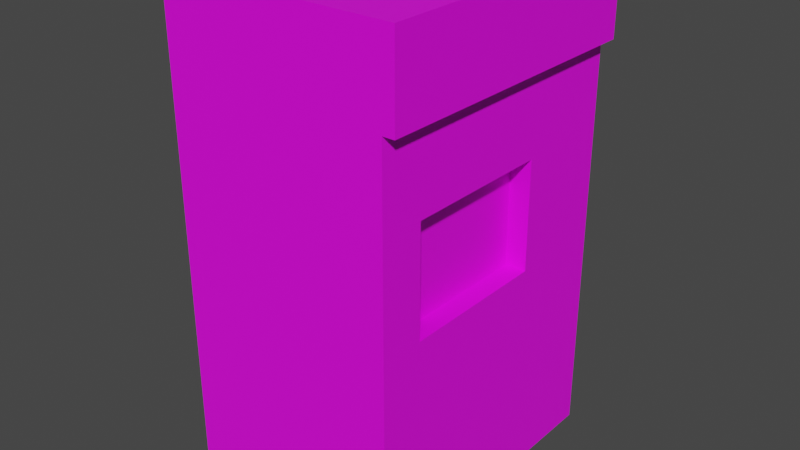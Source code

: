 # Source: CoffeMachine.blend  (saved by Blender 4.3.34; exported with 4.5.12 LTS)
import bpy
from mathutils import Matrix  # noqa: F401  (used for matrix-valued properties, if any)

bpy.ops.wm.read_factory_settings(use_empty=True)
scene = bpy.context.scene
scene.name = 'Scene'

# ---- collections
col_collection = bpy.data.collections.new('Collection'); scene.collection.children.link(col_collection)

# ---- images (referenced by path relative to the original .blend; pixels are not part of the script)
import os
ASSET_DIR = os.environ.get("B2B_ASSET_DIR", "")  # directory of the original .blend (textures are referenced by path, not embedded)
HERE = os.path.dirname(os.path.abspath(__file__))  # packed textures are extracted next to this script under _unpacked/

def load_image(name, relpath, width, height, colorspace="sRGB"):
    """Load a texture the original file referenced (path relative to the .blend, or extracted next to this script)."""
    p = next((c for c in (os.path.join(HERE, relpath), os.path.join(ASSET_DIR, relpath)) if relpath and os.path.exists(c)), "")
    if p:
        img = bpy.data.images.load(p, check_existing=True)
        img.name = name
    else:  # same state as the original file: an image datablock whose file is absent (Cycles renders it pink)
        img = bpy.data.images.new(name, width, height)
        img.source = "FILE"
        img.filepath = "//" + (relpath or name)
    img.colorspace_settings.name = colorspace
    return img
img_coffeemachine_png = load_image('CoffeeMachine.png', 'CoffeeMachine.png', 1024, 1024, 'sRGB')

# ---- materials (node trees are filled in below, after node groups)
mat_coffeemachinematerial = bpy.data.materials.new('CoffeeMachineMaterial')
mat_coffeemachinematerial.use_transparent_shadow = False

# ---- material node trees
mat_coffeemachinematerial.use_nodes = True; mat_coffeemachinematerial.node_tree.nodes.clear()
_N = mat_coffeemachinematerial.node_tree.nodes; _L = mat_coffeemachinematerial.node_tree.links
n0 = _N.new('ShaderNodeBsdfPrincipled'); n0.name = 'Principled BSDF'; n0.location = (10, 300)
n0.distribution = 'GGX'
n0.subsurface_method = 'BURLEY'
n0.inputs[3].default_value = 1.45
n0.inputs[27].default_value = (0.0, 0.0, 0.0, 1.0)
n0.inputs[28].default_value = 1.0
n1 = _N.new('ShaderNodeOutputMaterial'); n1.name = 'Material Output'; n1.location = (300, 300)
n2 = _N.new('ShaderNodeTexImage'); n2.name = 'Image Texture'; n2.location = (-363, 161)
n2.image = img_coffeemachine_png
_L.new(n0.outputs[0], n1.inputs[0])
_L.new(n2.outputs[0], n0.inputs[0])
n1.is_active_output = True

# ---- world
world_world = bpy.data.worlds.new('World'); scene.world = world_world
world_world.use_nodes = True; world_world.node_tree.nodes.clear()
_N = world_world.node_tree.nodes; _L = world_world.node_tree.links
n0 = _N.new('ShaderNodeOutputWorld'); n0.name = 'World Output'; n0.location = (300, 300)
n1 = _N.new('ShaderNodeBackground'); n1.name = 'Background'; n1.location = (10, 300)
n1.inputs[0].default_value = (0.05088, 0.05088, 0.05088, 1.0)
_L.new(n1.outputs[0], n0.inputs[0])
n0.is_active_output = True
world_world.color = (0.05088, 0.05088, 0.05088)
world_world.use_sun_shadow = False
world_world.sun_shadow_jitter_overblur = 0.0

# ---- meshes
me_cube_001 = bpy.data.meshes.new('Cube.001')
me_cube_001.from_pydata([(-0.3596, -0.5411, -0.3579), (-0.3596, -0.5411, 1.368), (-0.3596, 0.4982, -0.3579), (-0.3596, 0.4982, 1.368), (0.4325, -0.5411, -0.3579), (0.4325, -0.5411, 1.368), (0.4325, 0.4982, -0.3579), (0.4325, 0.4982, 1.368), (-0.3596, -0.5411, 0.7833), (-0.3596, 0.4982, 0.7833), (0.4325, 0.4982, 0.7833), (0.4325, -0.5411, 0.7833), (-0.3596, 0.4982, 0.4014), (0.4325, 0.4982, 0.4014), (0.4325, -0.5411, 0.4014), (-0.3596, -0.5411, 0.4014), (-0.3596, -0.3852, -0.3579), (-0.3596, -0.3852, 1.368), (0.4325, -0.3852, -0.3579), (0.4325, -0.3852, 1.368), (0.4325, -0.3852, 0.7833), (-0.3596, -0.3852, 0.7833), (-0.3596, -0.3852, 0.4014), (0.4325, -0.3852, 0.4014), (-0.3596, 0.1411, 1.368), (0.4325, 0.1411, -0.3579), (-0.3596, 0.1411, 0.7833), (-0.3596, 0.1411, 0.4014), (-0.3596, 0.1411, -0.3579), (0.4325, 0.1411, 1.368), (0.4325, 0.1411, 0.7833), (0.4325, 0.1411, 0.4014), (0.3592, 0.1411, 0.7833), (0.3592, -0.3852, 0.7833), (0.3592, 0.1411, 0.4014), (0.3592, -0.3852, 0.4014), (-0.3596, -0.5411, 1.076), (-0.3596, 0.4982, 1.076), (0.4325, 0.4982, 1.076), (0.4325, -0.5411, 1.076), (0.4325, -0.3852, 1.076), (-0.3596, -0.3852, 1.076), (0.4325, 0.1411, 1.076), (-0.3596, 0.1411, 1.076), (0.4745, -0.3852, 1.368), (0.4745, -0.5411, 1.368), (0.4745, 0.1411, 1.368), (0.4745, 0.4982, 1.368), (0.4745, 0.4982, 1.076), (0.4745, -0.5411, 1.076), (0.4745, -0.3852, 1.076), (0.4745, 0.1411, 1.076)], [], [(43, 24, 3, 37), (37, 3, 7, 38), (5, 39, 49, 45), (39, 5, 1, 36), (16, 18, 4, 0), (19, 17, 1, 5), (14, 11, 8, 15), (23, 20, 11, 14), (12, 9, 10, 13), (27, 26, 9, 12), (28, 27, 12, 2), (2, 12, 13, 6), (18, 23, 14, 4), (4, 14, 15, 0), (25, 31, 23, 18), (0, 15, 22, 16), (15, 8, 21, 22), (31, 30, 32, 34), (29, 24, 17, 19), (28, 25, 18, 16), (29, 19, 44, 46), (36, 1, 17, 41), (42, 38, 48, 51), (2, 6, 25, 28), (7, 3, 24, 29), (13, 10, 30, 31), (6, 13, 31, 25), (16, 22, 27, 28), (22, 21, 26, 27), (41, 17, 24, 43), (34, 32, 33, 35), (30, 20, 33, 32), (20, 23, 35, 33), (23, 31, 34, 35), (21, 41, 43, 26), (10, 38, 42, 30), (8, 36, 41, 21), (30, 42, 40, 20), (11, 39, 36, 8), (20, 40, 39, 11), (9, 37, 38, 10), (26, 43, 37, 9), (50, 44, 45, 49), (51, 46, 44, 50), (48, 47, 46, 51), (7, 29, 46, 47), (19, 5, 45, 44), (39, 40, 50, 49), (38, 7, 47, 48), (40, 42, 51, 50)])
_uv = me_cube_001.uv_layers.new(name='UVMap')
_uv.uv.foreach_set('vector', [0.0857, 0.3364, 0.0001546, 0.3364, 0.0001546, 0.2319, 0.0857, 0.2319, 0.0857, 0.2319, 0.0001546, 0.2319, 0.0001545, 0.0001545, 0.0857, 0.0001545, 0.9362, 0.5064, 0.9362, 0.4029, 0.951, 0.4029, 0.951, 0.5064, 0.0857, 0.7678, 0.0001545, 0.7678, 0.0001546, 0.536, 0.0857, 0.536, 0.7372, 0.5511, 0.5055, 0.5511, 0.5055, 0.5055, 0.7372, 0.5055, 0.04577, 0.7797, 0.04577, 0.9999, 0.0001545, 0.9999, 0.0001546, 0.7797, 0.283, 0.7678, 0.1712, 0.7678, 0.1712, 0.536, 0.283, 0.536, 0.5511, 0.2223, 0.5511, 0.3341, 0.5055, 0.3341, 0.5055, 0.2223, 0.283, 0.2319, 0.1712, 0.2319, 0.1712, 0.0001545, 0.283, 0.0001546, 0.283, 0.3364, 0.1712, 0.3364, 0.1712, 0.2319, 0.283, 0.2319, 0.5051, 0.3364, 0.283, 0.3364, 0.283, 0.2319, 0.5051, 0.2319, 0.5051, 0.2319, 0.283, 0.2319, 0.283, 0.0001546, 0.5051, 0.0001546, 0.5511, 0.0001546, 0.5511, 0.2223, 0.5055, 0.2223, 0.5055, 0.0001546, 0.5051, 0.7678, 0.283, 0.7678, 0.283, 0.536, 0.5051, 0.536, 0.7051, 0.0001546, 0.7051, 0.2223, 0.5511, 0.2223, 0.5511, 0.0001546, 0.5051, 0.536, 0.283, 0.536, 0.283, 0.4904, 0.5051, 0.4904, 0.283, 0.536, 0.1712, 0.536, 0.1712, 0.4904, 0.283, 0.4904, 0.953, 0.8494, 0.953, 0.9495, 0.9338, 0.9495, 0.9338, 0.8494, 0.1998, 0.7797, 0.1998, 0.9999, 0.04577, 0.9999, 0.04577, 0.7797, 0.7372, 0.7051, 0.5055, 0.7051, 0.5055, 0.5511, 0.7372, 0.5511, 0.8914, 0.6443, 0.8914, 0.458, 0.9063, 0.458, 0.9063, 0.6443, 0.0857, 0.536, 0.0001546, 0.536, 0.0001546, 0.4904, 0.0857, 0.4904, 0.9063, 0.5293, 0.9063, 0.4029, 0.9212, 0.4029, 0.9212, 0.5293, 0.7372, 0.8095, 0.5055, 0.8095, 0.5055, 0.7051, 0.7372, 0.7051, 0.3042, 0.7797, 0.3042, 0.9999, 0.1998, 0.9999, 0.1998, 0.7797, 0.8095, 0.2223, 0.8095, 0.3341, 0.7051, 0.3341, 0.7051, 0.2223, 0.8095, 0.0001545, 0.8095, 0.2223, 0.7051, 0.2223, 0.7051, 0.0001546, 0.5051, 0.4904, 0.283, 0.4904, 0.283, 0.3364, 0.5051, 0.3364, 0.283, 0.4904, 0.1712, 0.4904, 0.1712, 0.3364, 0.283, 0.3364, 0.0857, 0.4904, 0.0001546, 0.4904, 0.0001546, 0.3364, 0.0857, 0.3364, 0.7051, 0.2223, 0.7051, 0.3341, 0.5511, 0.3341, 0.5511, 0.2223, 0.9145, 0.8494, 0.9145, 0.9873, 0.8953, 0.9873, 0.8953, 0.8494, 0.9531, 0.9495, 0.9531, 0.8494, 0.9723, 0.8494, 0.9723, 0.9495, 0.9338, 0.8494, 0.9338, 0.9873, 0.9146, 0.9873, 0.9146, 0.8494, 0.1712, 0.4904, 0.0857, 0.4904, 0.0857, 0.3364, 0.1712, 0.3364, 0.8095, 0.3341, 0.8095, 0.4196, 0.7051, 0.4196, 0.7051, 0.3341, 0.1712, 0.536, 0.0857, 0.536, 0.0857, 0.4904, 0.1712, 0.4904, 0.7051, 0.3341, 0.7051, 0.4196, 0.5511, 0.4196, 0.5511, 0.3341, 0.1712, 0.7678, 0.0857, 0.7678, 0.0857, 0.536, 0.1712, 0.536, 0.5511, 0.3341, 0.5511, 0.4196, 0.5055, 0.4196, 0.5055, 0.3341, 0.1712, 0.2319, 0.0857, 0.2319, 0.0857, 0.0001545, 0.1712, 0.0001545, 0.1712, 0.3364, 0.0857, 0.3364, 0.0857, 0.2319, 0.1712, 0.2319, 0.5511, 0.4196, 0.5511, 0.5051, 0.5055, 0.5051, 0.5055, 0.4196, 0.7051, 0.4196, 0.7051, 0.5051, 0.5511, 0.5051, 0.5511, 0.4196, 0.8095, 0.4196, 0.8095, 0.5051, 0.7051, 0.5051, 0.7051, 0.4196, 0.8914, 0.7708, 0.8914, 0.6443, 0.9063, 0.6443, 0.9063, 0.7708, 0.8914, 0.458, 0.8914, 0.4029, 0.9063, 0.4029, 0.9063, 0.458, 0.9063, 0.7708, 0.9063, 0.7156, 0.9212, 0.7156, 0.9212, 0.7708, 0.9361, 0.4029, 0.9361, 0.5064, 0.9213, 0.5064, 0.9213, 0.4029, 0.9063, 0.7156, 0.9063, 0.5293, 0.9212, 0.5293, 0.9212, 0.7156])
me_cube_001.materials.append(mat_coffeemachinematerial)
me_cube_001.use_remesh_fix_poles = True
me_cube_001.use_remesh_preserve_attributes = False
me_cube_001.use_mirror_vertex_groups = False
me_cube_001.update()

# ---- objects
ob_coffeemachine = bpy.data.objects.new('CoffeeMachine', me_cube_001)

# ---- transforms, parenting, visibility, modifiers, constraints
ob_coffeemachine.location = (0.0, 0.0, 0.35)
ob_coffeemachine.lineart.crease_threshold = 0.0

# ---- collection membership
col_collection.objects.link(ob_coffeemachine)

# ---- scene / render settings (as saved in the file)
scene.frame_start = 1; scene.frame_end = 250; scene.frame_set(1)
scene.render.engine = 'BLENDER_EEVEE_NEXT'
scene.cycles.use_denoising = False
scene.cycles.samples = 128
scene.cycles.sampling_pattern = 'TABULATED_SOBOL'
scene.cycles.use_adaptive_sampling = False
scene.cycles.use_light_tree = False
scene.view_settings.view_transform = 'Filmic'
bpy.context.view_layer.update()

# ---- added for rendering (the .blend has no active camera and no usable light): camera, sun
cam_auto = bpy.data.cameras.new('AutoCamera')
cam_auto.lens = 50.0
cam_auto.sensor_width = 36.0
cam_auto.clip_end = 1000.0
ob_auto_camera = bpy.data.objects.new('AutoCamera', cam_auto)
scene.collection.objects.link(ob_auto_camera)
ob_auto_camera.location = (2.075, -2.44248, 2.46913)
ob_auto_camera.rotation_euler = (1.09748, -7.21219e-08, 0.694738)
scene.camera = ob_auto_camera
light_auto_sun = bpy.data.lights.new('AutoSun', 'SUN')
light_auto_sun.energy = 3.0
light_auto_sun.angle = 0.0523599
ob_auto_sun = bpy.data.objects.new('AutoSun', light_auto_sun)
scene.collection.objects.link(ob_auto_sun)
ob_auto_sun.rotation_euler = (0.872665, 0.174533, 0.523599)
bpy.context.view_layer.update()
